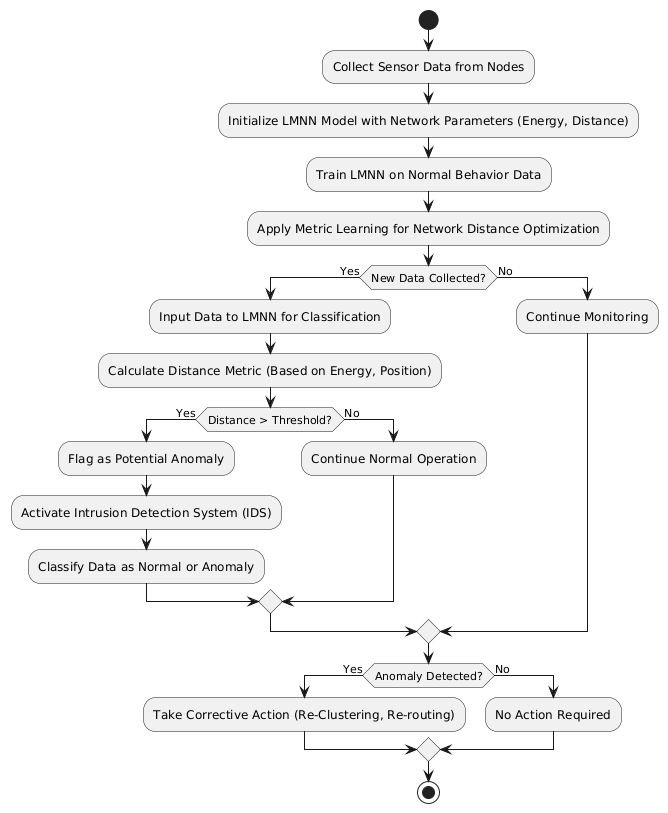

The diagram above was rendered by PlantUML. Its source (embedded in the PNG):
@startuml
start

:Collect Sensor Data from Nodes;
:Initialize LMNN Model with Network Parameters (Energy, Distance);
:Train LMNN on Normal Behavior Data;

:Apply Metric Learning for Network Distance Optimization;

if (New Data Collected?) then (Yes)
    :Input Data to LMNN for Classification;
    :Calculate Distance Metric (Based on Energy, Position);

    if (Distance > Threshold?) then (Yes)
        :Flag as Potential Anomaly;
        :Activate Intrusion Detection System (IDS);
        :Classify Data as Normal or Anomaly;
    else (No)
        :Continue Normal Operation;
    endif
else (No)
    :Continue Monitoring;
endif

if (Anomaly Detected?) then (Yes)
    :Take Corrective Action (Re-Clustering, Re-routing);
else (No)
    :No Action Required;
endif

stop
@enduml